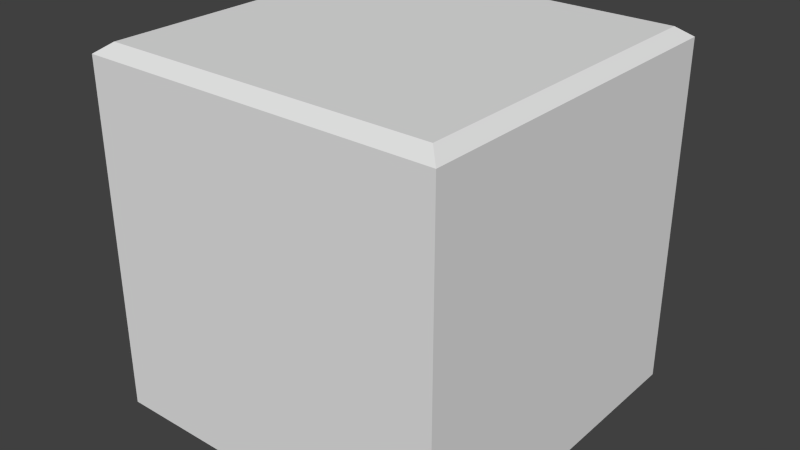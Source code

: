 # Source: block.blend  (saved by Blender 2.69.0; exported with 4.5.12 LTS)
import bpy
from mathutils import Matrix  # noqa: F401  (used for matrix-valued properties, if any)

bpy.ops.wm.read_factory_settings(use_empty=True)
scene = bpy.context.scene
scene.name = 'Scene'

# ---- collections
col_collection_1 = bpy.data.collections.new('Collection 1'); scene.collection.children.link(col_collection_1)

# ---- world
world_world = bpy.data.worlds.new('World'); scene.world = world_world
world_world.color = (0.05088, 0.05088, 0.05088)
world_world.use_sun_shadow = False
world_world.sun_shadow_jitter_overblur = 0.0
world_world.cycles.sampling_method = 'MANUAL'
world_world.cycles.sample_map_resolution = 256

# ---- meshes
me_cube_001 = bpy.data.meshes.new('Cube.001')
me_cube_001.from_pydata([(-1.0, -1.0, -1.0), (-1.0, 1.0, -1.0), (1.0, 1.0, -1.0), (1.0, -1.0, -1.0), (-1.0, -1.0, 0.945), (-0.925, -0.925, 1.0), (-1.0, 1.0, 0.945), (-0.925, 0.925, 1.0), (1.0, 1.0, 0.945), (0.925, 0.925, 1.0), (1.0, -1.0, 0.945), (0.925, -0.925, 1.0)], [], [(11, 9, 7, 5), (8, 10, 3, 2), (4, 6, 1, 0), (0, 1, 2, 3), (6, 8, 2, 1), (5, 7, 6, 4), (7, 9, 8, 6), (9, 11, 10, 8), (11, 5, 4, 10), (10, 4, 0, 3)])
_uv = me_cube_001.uv_layers.new(name='UVMap')
_uv.uv.foreach_set('vector', [0.9461, 0.04728, 0.9451, 0.9464, 0.04585, 0.9527, 0.04692, 0.05357, 0.0, 0.0, 0.0, 0.0, 0.0, 0.0, 0.0, 0.0, 0.0, 0.0, 0.0, 0.0, 0.0, 0.0, 0.0, 0.0, 0.0, 0.0, 0.0, 0.0, 0.0, 0.0, 0.0, 0.0, 0.0, 0.0, 0.0, 0.0, 0.0, 0.0, 0.0, 0.0, 0.04692, 0.05357, 0.04585, 0.9527, 9.958e-05, 0.9999, 9.964e-05, 0.008132, 0.04585, 0.9527, 0.9451, 0.9464, 0.9919, 0.9919, 9.958e-05, 0.9999, 0.9451, 0.9464, 0.9461, 0.04728, 0.9919, 9.958e-05, 0.9919, 0.9919, 0.9461, 0.04728, 0.04692, 0.05357, 9.964e-05, 0.008132, 0.9919, 9.958e-05, 0.0, 0.0, 0.0, 0.0, 0.0, 0.0, 0.0, 0.0])
me_cube_001.use_remesh_preserve_volume = False
me_cube_001.use_remesh_preserve_attributes = False
me_cube_001.use_mirror_vertex_groups = False
me_cube_001.update()

# ---- objects
ob_cube_001 = bpy.data.objects.new('Cube.001', me_cube_001)

# ---- transforms, parenting, visibility, modifiers, constraints
ob_cube_001.location = (0.0, 0.0, 0.0)
ob_cube_001.lineart.crease_threshold = 0.0

# ---- collection membership
col_collection_1.objects.link(ob_cube_001)

# ---- scene / render settings (as saved in the file)
scene.frame_start = 1; scene.frame_end = 250; scene.frame_set(1)
scene.render.engine = 'BLENDER_EEVEE_NEXT'
scene.render.image_settings.compression = 90
scene.render.resolution_percentage = 50
scene.render.dither_intensity = 0.0
scene.cycles.use_denoising = False
scene.cycles.samples = 10
scene.cycles.sampling_pattern = 'TABULATED_SOBOL'
scene.cycles.light_sampling_threshold = 0.0
scene.cycles.use_adaptive_sampling = False
scene.cycles.use_light_tree = False
scene.cycles.blur_glossy = 0.0
scene.cycles.volume_bounces = 1
scene.cycles.pixel_filter_type = 'GAUSSIAN'
scene.cycles.sample_clamp_indirect = 0.0
scene.view_settings.view_transform = 'Standard'
bpy.context.view_layer.update()

# ---- added for rendering (the .blend has no active camera and no usable light): camera, sun
cam_auto = bpy.data.cameras.new('AutoCamera')
cam_auto.lens = 50.0
cam_auto.sensor_width = 36.0
cam_auto.clip_end = 1000.0
ob_auto_camera = bpy.data.objects.new('AutoCamera', cam_auto)
scene.collection.objects.link(ob_auto_camera)
ob_auto_camera.location = (3.20507, -3.84609, 2.56406)
ob_auto_camera.rotation_euler = (1.09748, -7.21219e-08, 0.694738)
scene.camera = ob_auto_camera
light_auto_sun = bpy.data.lights.new('AutoSun', 'SUN')
light_auto_sun.energy = 3.0
light_auto_sun.angle = 0.0523599
ob_auto_sun = bpy.data.objects.new('AutoSun', light_auto_sun)
scene.collection.objects.link(ob_auto_sun)
ob_auto_sun.rotation_euler = (0.872665, 0.174533, 0.523599)
bpy.context.view_layer.update()
